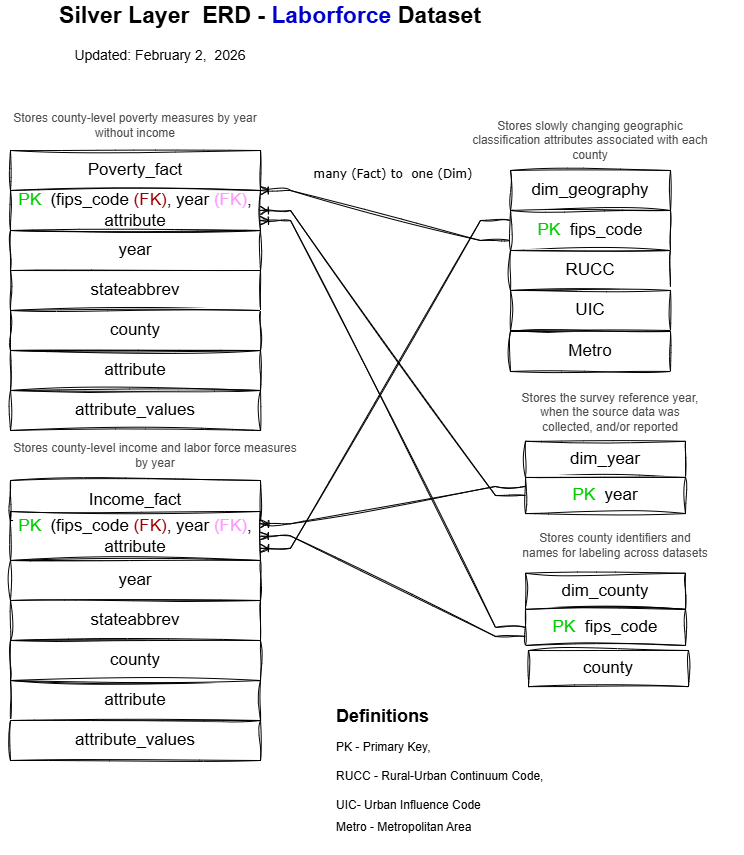

The diagram above was exported from draw.io. Its source (the exported page's mxGraphModel, read from the mxfile embedded in the PNG):
<mxGraphModel dx="1426" dy="751" grid="0" gridSize="10" guides="0" tooltips="1" connect="1" arrows="1" fold="1" page="1" pageScale="1" pageWidth="850" pageHeight="1100" background="#FFFFFF" math="0" shadow="0">
  <root>
    <mxCell id="0" />
    <mxCell id="1" parent="0" />
    <mxCell id="j0lNm22mCnPQemQlLVMX-1" parent="1" style="text;html=1;whiteSpace=wrap;strokeColor=none;fillColor=none;align=center;verticalAlign=middle;rounded=0;fontSize=23;sketch=1;curveFitting=1;jiggle=2;" value="&lt;span data-start=&quot;359&quot; data-end=&quot;401&quot;&gt;&lt;b&gt;Silver Layer&amp;nbsp; ERD - &lt;/b&gt;&lt;font style=&quot;color: rgb(0, 0, 204);&quot;&gt;&lt;b style=&quot;background-color: light-dark(#ffffff, var(--ge-dark-color, #121212));&quot;&gt;Laborforce&lt;/b&gt;&lt;/font&gt;&lt;b&gt; Dataset&lt;/b&gt;&lt;/span&gt;" vertex="1">
      <mxGeometry height="30" width="460" x="130" y="50" as="geometry" />
    </mxCell>
    <mxCell id="j0lNm22mCnPQemQlLVMX-2" parent="1" style="text;html=1;whiteSpace=wrap;strokeColor=none;fillColor=none;align=center;verticalAlign=middle;rounded=0;fontSize=14;sketch=1;curveFitting=1;jiggle=2;" value="Updated: February 2,&amp;nbsp; 2026" vertex="1">
      <mxGeometry height="30" width="260" x="120" y="90" as="geometry" />
    </mxCell>
    <mxCell id="j0lNm22mCnPQemQlLVMX-9" connectable="0" parent="1" style="group;sketch=1;curveFitting=1;jiggle=2;" value="" vertex="1">
      <mxGeometry height="160" width="160" x="600" y="220" as="geometry" />
    </mxCell>
    <mxCell id="j0lNm22mCnPQemQlLVMX-4" parent="j0lNm22mCnPQemQlLVMX-9" style="rounded=0;whiteSpace=wrap;html=1;sketch=1;curveFitting=1;jiggle=2;" value="&lt;font style=&quot;font-size: 17px;&quot;&gt;dim_geography&lt;/font&gt;" vertex="1">
      <mxGeometry height="40" width="160" as="geometry" />
    </mxCell>
    <mxCell id="j0lNm22mCnPQemQlLVMX-5" parent="j0lNm22mCnPQemQlLVMX-9" style="whiteSpace=wrap;html=1;rounded=0;sketch=1;curveFitting=1;jiggle=2;" value="&lt;font style=&quot;font-size: 17px;&quot;&gt;&lt;font style=&quot;color: rgb(0, 204, 0);&quot;&gt;PK&lt;/font&gt;&amp;nbsp; fips_code&lt;/font&gt;" vertex="1">
      <mxGeometry height="40" width="160" y="40" as="geometry" />
    </mxCell>
    <mxCell id="j0lNm22mCnPQemQlLVMX-7" parent="j0lNm22mCnPQemQlLVMX-9" style="whiteSpace=wrap;html=1;rounded=0;sketch=1;curveFitting=1;jiggle=2;" value="&lt;font style=&quot;font-size: 17px;&quot;&gt;RUCC&lt;/font&gt;" vertex="1">
      <mxGeometry height="40" width="160" y="80" as="geometry" />
    </mxCell>
    <mxCell id="j0lNm22mCnPQemQlLVMX-8" parent="j0lNm22mCnPQemQlLVMX-9" style="whiteSpace=wrap;html=1;rounded=0;sketch=1;curveFitting=1;jiggle=2;" value="&lt;font style=&quot;font-size: 17px;&quot;&gt;UIC&lt;/font&gt;" vertex="1">
      <mxGeometry height="40" width="160" y="120" as="geometry" />
    </mxCell>
    <mxCell id="j0lNm22mCnPQemQlLVMX-15" parent="1" style="text;html=1;whiteSpace=wrap;strokeColor=none;fillColor=none;align=center;verticalAlign=middle;rounded=0;fontColor=#4D4D4D;sketch=1;curveFitting=1;jiggle=2;" value="Stores slowly changing geographic classification attributes associated with each county" vertex="1">
      <mxGeometry height="20" width="240" x="560" y="180" as="geometry" />
    </mxCell>
    <mxCell id="j0lNm22mCnPQemQlLVMX-16" parent="1" style="text;html=1;whiteSpace=wrap;strokeColor=none;fillColor=none;align=center;verticalAlign=middle;rounded=0;fontColor=#4D4D4D;sketch=1;curveFitting=1;jiggle=2;" value="Stores the survey reference year, when the source data was collected, and/or reported" vertex="1">
      <mxGeometry height="30" width="190" x="605" y="447" as="geometry" />
    </mxCell>
    <mxCell id="j0lNm22mCnPQemQlLVMX-20" parent="1" style="text;html=1;whiteSpace=wrap;strokeColor=none;fillColor=none;align=center;verticalAlign=middle;rounded=0;sketch=1;curveFitting=1;jiggle=2;" value="&lt;font style=&quot;color: rgb(77, 77, 77);&quot;&gt;Stores county identifiers and names for labeling across datasets&lt;/font&gt;" vertex="1">
      <mxGeometry height="27.096774193548388" width="190" x="610" y="581.1290322580645" as="geometry" />
    </mxCell>
    <mxCell id="j0lNm22mCnPQemQlLVMX-22" connectable="0" parent="1" style="group;sketch=1;curveFitting=1;jiggle=2;" value="" vertex="1">
      <mxGeometry height="72.25806451612897" width="160" x="615" y="490.80645161290323" as="geometry" />
    </mxCell>
    <mxCell id="j0lNm22mCnPQemQlLVMX-11" parent="j0lNm22mCnPQemQlLVMX-22" style="rounded=0;whiteSpace=wrap;html=1;sketch=1;curveFitting=1;jiggle=2;" value="&lt;font style=&quot;font-size: 17px;&quot;&gt;dim_year&lt;/font&gt;" vertex="1">
      <mxGeometry height="36.12903225806451" width="160" as="geometry" />
    </mxCell>
    <mxCell id="j0lNm22mCnPQemQlLVMX-12" parent="j0lNm22mCnPQemQlLVMX-22" style="whiteSpace=wrap;html=1;rounded=0;sketch=1;curveFitting=1;jiggle=2;" value="&lt;font style=&quot;font-size: 17px;&quot;&gt;&lt;font style=&quot;color: rgb(0, 204, 0);&quot;&gt;PK&lt;/font&gt;&amp;nbsp; year&lt;/font&gt;" vertex="1">
      <mxGeometry height="36.12903225806451" width="160" y="36.12903225806451" as="geometry" />
    </mxCell>
    <mxCell id="j0lNm22mCnPQemQlLVMX-23" connectable="0" parent="1" style="group;sketch=1;curveFitting=1;jiggle=2;" value="" vertex="1">
      <mxGeometry height="72.25806451612897" width="160" x="615" y="622.7364516129032" as="geometry" />
    </mxCell>
    <mxCell id="j0lNm22mCnPQemQlLVMX-24" parent="j0lNm22mCnPQemQlLVMX-23" style="rounded=0;whiteSpace=wrap;html=1;sketch=1;curveFitting=1;jiggle=2;" value="&lt;font style=&quot;font-size: 17px;&quot;&gt;dim_county&lt;/font&gt;" vertex="1">
      <mxGeometry height="36.12903225806451" width="160" as="geometry" />
    </mxCell>
    <mxCell id="j0lNm22mCnPQemQlLVMX-25" parent="j0lNm22mCnPQemQlLVMX-23" style="whiteSpace=wrap;html=1;rounded=0;sketch=1;curveFitting=1;jiggle=2;" value="&lt;font style=&quot;font-size: 17px;&quot;&gt;&lt;font&gt;&lt;font style=&quot;color: rgb(0, 204, 0);&quot;&gt;PK&lt;/font&gt;&lt;font style=&quot;color: rgb(0, 204, 0);&quot;&gt;&amp;nbsp;&lt;/font&gt;&lt;/font&gt; fips_code&lt;/font&gt;" vertex="1">
      <mxGeometry height="36.12903225806451" width="160" y="36.12903225806451" as="geometry" />
    </mxCell>
    <mxCell id="j0lNm22mCnPQemQlLVMX-26" connectable="0" parent="1" style="group;sketch=1;curveFitting=1;jiggle=2;" value="" vertex="1">
      <mxGeometry height="222.00354838709677" width="231" x="603" y="654.9964516129032" as="geometry" />
    </mxCell>
    <mxCell id="j0lNm22mCnPQemQlLVMX-27" parent="j0lNm22mCnPQemQlLVMX-26" style="rounded=0;whiteSpace=wrap;html=1;sketch=1;curveFitting=1;jiggle=2;" value="&lt;font style=&quot;font-size: 17px;&quot;&gt;county&lt;/font&gt;" vertex="1">
      <mxGeometry height="36.12903225806451" width="160" x="15" y="45" as="geometry" />
    </mxCell>
    <mxCell id="j0lNm22mCnPQemQlLVMX-34" parent="1" style="text;html=1;whiteSpace=wrap;strokeColor=none;fillColor=none;align=center;verticalAlign=middle;rounded=0;sketch=1;curveFitting=1;jiggle=2;" value="&lt;font style=&quot;color: rgb(77, 77, 77);&quot;&gt;Stores county-level poverty measures by year without income&lt;/font&gt;" vertex="1">
      <mxGeometry height="30" width="270" x="90" y="160" as="geometry" />
    </mxCell>
    <mxCell id="j0lNm22mCnPQemQlLVMX-40" connectable="0" parent="1" style="group;sketch=1;curveFitting=1;jiggle=2;" value="" vertex="1">
      <mxGeometry height="280" width="250" x="100" y="200" as="geometry" />
    </mxCell>
    <mxCell id="j0lNm22mCnPQemQlLVMX-29" connectable="0" parent="j0lNm22mCnPQemQlLVMX-40" style="group;sketch=1;curveFitting=1;jiggle=2;" value="" vertex="1">
      <mxGeometry height="160" width="250" as="geometry" />
    </mxCell>
    <mxCell id="j0lNm22mCnPQemQlLVMX-30" parent="j0lNm22mCnPQemQlLVMX-29" style="rounded=0;whiteSpace=wrap;html=1;sketch=1;curveFitting=1;jiggle=2;" value="&lt;font style=&quot;font-size: 17px;&quot;&gt;Poverty_fact&lt;/font&gt;" vertex="1">
      <mxGeometry height="40" width="250" as="geometry" />
    </mxCell>
    <mxCell id="j0lNm22mCnPQemQlLVMX-31" parent="j0lNm22mCnPQemQlLVMX-29" style="whiteSpace=wrap;html=1;rounded=0;sketch=1;curveFitting=1;jiggle=2;" value="&lt;font style=&quot;font-size: 17px;&quot;&gt;&lt;font style=&quot;color: rgb(0, 204, 0);&quot;&gt;PK&lt;/font&gt;&amp;nbsp; (fips_code &lt;font style=&quot;color: rgb(153, 0, 0);&quot;&gt;(FK)&lt;/font&gt;, year &lt;font style=&quot;color: rgb(255, 153, 255);&quot;&gt;(FK)&lt;/font&gt;, attribute&lt;/font&gt;" vertex="1">
      <mxGeometry height="40" width="250" y="40" as="geometry" />
    </mxCell>
    <mxCell id="j0lNm22mCnPQemQlLVMX-32" parent="j0lNm22mCnPQemQlLVMX-29" style="whiteSpace=wrap;html=1;rounded=0;sketch=1;curveFitting=1;jiggle=2;" value="&lt;span style=&quot;font-size: 17px;&quot;&gt;year&lt;/span&gt;" vertex="1">
      <mxGeometry height="40" width="250" y="80" as="geometry" />
    </mxCell>
    <mxCell id="j0lNm22mCnPQemQlLVMX-33" parent="j0lNm22mCnPQemQlLVMX-29" style="whiteSpace=wrap;html=1;rounded=0;sketch=1;curveFitting=1;jiggle=2;" value="&lt;font style=&quot;font-size: 17px;&quot;&gt;stateabbrev&lt;/font&gt;" vertex="1">
      <mxGeometry height="40" width="250" y="120" as="geometry" />
    </mxCell>
    <mxCell id="j0lNm22mCnPQemQlLVMX-35" parent="j0lNm22mCnPQemQlLVMX-40" style="whiteSpace=wrap;html=1;rounded=0;sketch=1;curveFitting=1;jiggle=2;" value="&lt;font style=&quot;font-size: 17px;&quot;&gt;attribute&lt;/font&gt;" vertex="1">
      <mxGeometry height="40" width="250" y="200" as="geometry" />
    </mxCell>
    <mxCell id="j0lNm22mCnPQemQlLVMX-36" parent="j0lNm22mCnPQemQlLVMX-40" style="whiteSpace=wrap;html=1;rounded=0;sketch=1;curveFitting=1;jiggle=2;" value="&lt;font style=&quot;font-size: 17px;&quot;&gt;attribute_values&lt;/font&gt;" vertex="1">
      <mxGeometry height="40" width="250" y="240" as="geometry" />
    </mxCell>
    <mxCell id="j0lNm22mCnPQemQlLVMX-37" parent="j0lNm22mCnPQemQlLVMX-40" style="whiteSpace=wrap;html=1;rounded=0;sketch=1;curveFitting=1;jiggle=2;" value="&lt;font style=&quot;font-size: 17px;&quot;&gt;county&lt;/font&gt;" vertex="1">
      <mxGeometry height="40" width="250" y="160" as="geometry" />
    </mxCell>
    <mxCell id="j0lNm22mCnPQemQlLVMX-41" connectable="0" parent="1" style="group;sketch=1;curveFitting=1;jiggle=2;" value="" vertex="1">
      <mxGeometry height="280" width="250" x="100" y="530" as="geometry" />
    </mxCell>
    <mxCell id="j0lNm22mCnPQemQlLVMX-42" connectable="0" parent="j0lNm22mCnPQemQlLVMX-41" style="group;sketch=1;curveFitting=1;jiggle=2;" value="" vertex="1">
      <mxGeometry height="160" width="250" as="geometry" />
    </mxCell>
    <mxCell id="j0lNm22mCnPQemQlLVMX-43" parent="j0lNm22mCnPQemQlLVMX-42" style="rounded=0;whiteSpace=wrap;html=1;sketch=1;curveFitting=1;jiggle=2;" value="&lt;font style=&quot;font-size: 17px;&quot;&gt;Income_fact&lt;/font&gt;" vertex="1">
      <mxGeometry height="40" width="250" as="geometry" />
    </mxCell>
    <mxCell id="j0lNm22mCnPQemQlLVMX-44" parent="j0lNm22mCnPQemQlLVMX-42" style="whiteSpace=wrap;html=1;rounded=0;sketch=1;curveFitting=1;jiggle=2;" value="&lt;font style=&quot;font-size: 17px; color: rgb(0, 204, 0);&quot;&gt;PK&lt;/font&gt;&lt;span style=&quot;font-size: 17px;&quot;&gt;&amp;nbsp; (fips_code&amp;nbsp;&lt;/span&gt;&lt;font style=&quot;font-size: 17px; color: rgb(153, 0, 0);&quot;&gt;(FK)&lt;/font&gt;&lt;span style=&quot;font-size: 17px;&quot;&gt;, year&amp;nbsp;&lt;/span&gt;&lt;font style=&quot;font-size: 17px; color: rgb(255, 153, 255);&quot;&gt;(FK)&lt;/font&gt;&lt;span style=&quot;font-size: 17px;&quot;&gt;, attribute&lt;/span&gt;" vertex="1">
      <mxGeometry height="49" width="250" y="31" as="geometry" />
    </mxCell>
    <mxCell id="j0lNm22mCnPQemQlLVMX-45" parent="j0lNm22mCnPQemQlLVMX-42" style="whiteSpace=wrap;html=1;rounded=0;sketch=1;curveFitting=1;jiggle=2;" value="&lt;span style=&quot;font-size: 17px;&quot;&gt;year&lt;/span&gt;" vertex="1">
      <mxGeometry height="40" width="250" y="80" as="geometry" />
    </mxCell>
    <mxCell id="j0lNm22mCnPQemQlLVMX-46" parent="j0lNm22mCnPQemQlLVMX-42" style="whiteSpace=wrap;html=1;rounded=0;sketch=1;curveFitting=1;jiggle=2;" value="&lt;font style=&quot;font-size: 17px;&quot;&gt;stateabbrev&lt;/font&gt;" vertex="1">
      <mxGeometry height="40" width="250" y="120" as="geometry" />
    </mxCell>
    <mxCell id="j0lNm22mCnPQemQlLVMX-47" parent="j0lNm22mCnPQemQlLVMX-41" style="whiteSpace=wrap;html=1;rounded=0;sketch=1;curveFitting=1;jiggle=2;" value="&lt;font style=&quot;font-size: 17px;&quot;&gt;attribute&lt;/font&gt;" vertex="1">
      <mxGeometry height="40" width="250" y="200" as="geometry" />
    </mxCell>
    <mxCell id="j0lNm22mCnPQemQlLVMX-48" parent="j0lNm22mCnPQemQlLVMX-41" style="whiteSpace=wrap;html=1;rounded=0;sketch=1;curveFitting=1;jiggle=2;" value="&lt;font style=&quot;font-size: 17px;&quot;&gt;attribute_values&lt;/font&gt;" vertex="1">
      <mxGeometry height="40" width="250" y="240" as="geometry" />
    </mxCell>
    <mxCell id="j0lNm22mCnPQemQlLVMX-49" parent="j0lNm22mCnPQemQlLVMX-41" style="whiteSpace=wrap;html=1;rounded=0;sketch=1;curveFitting=1;jiggle=2;" value="&lt;font style=&quot;font-size: 17px;&quot;&gt;county&lt;/font&gt;" vertex="1">
      <mxGeometry height="40" width="250" y="160" as="geometry" />
    </mxCell>
    <mxCell id="j0lNm22mCnPQemQlLVMX-50" parent="1" style="text;html=1;whiteSpace=wrap;strokeColor=none;fillColor=none;align=center;verticalAlign=middle;rounded=0;sketch=1;curveFitting=1;jiggle=2;" value="&lt;font style=&quot;color: rgb(77, 77, 77);&quot;&gt;Stores county-level income and labor force measures by year&lt;/font&gt;" vertex="1">
      <mxGeometry height="30" width="290" x="100" y="490" as="geometry" />
    </mxCell>
    <mxCell id="j0lNm22mCnPQemQlLVMX-52" edge="1" parent="1" source="j0lNm22mCnPQemQlLVMX-5" style="edgeStyle=entityRelationEdgeStyle;fontSize=12;html=1;endArrow=ERoneToMany;rounded=0;sketch=1;hachureGap=4;jiggle=2;curveFitting=1;fontFamily=Architects Daughter;fontSource=https%3A%2F%2Ffonts.googleapis.com%2Fcss%3Ffamily%3DArchitects%2BDaughter;exitX=0;exitY=0.75;exitDx=0;exitDy=0;entryX=1;entryY=0;entryDx=0;entryDy=0;" target="j0lNm22mCnPQemQlLVMX-31" value="">
      <mxGeometry height="100" relative="1" width="100" as="geometry">
        <mxPoint x="375" y="435" as="sourcePoint" />
        <mxPoint x="475" y="335" as="targetPoint" />
      </mxGeometry>
    </mxCell>
    <mxCell id="j0lNm22mCnPQemQlLVMX-53" parent="1" style="text;html=1;whiteSpace=wrap;strokeColor=none;fillColor=none;align=center;verticalAlign=middle;rounded=0;fontFamily=Architects Daughter;fontSource=https%3A%2F%2Ffonts.googleapis.com%2Fcss%3Ffamily%3DArchitects%2BDaughter;" value="&lt;font face=&quot;Verdana&quot;&gt;many (Fact) to&amp;nbsp; one (Dim)&lt;/font&gt;&lt;div&gt;&lt;br&gt;&lt;/div&gt;" vertex="1">
      <mxGeometry height="30" width="174" x="396" y="216" as="geometry" />
    </mxCell>
    <mxCell id="j0lNm22mCnPQemQlLVMX-55" edge="1" parent="1" source="j0lNm22mCnPQemQlLVMX-12" style="edgeStyle=entityRelationEdgeStyle;fontSize=12;html=1;endArrow=ERoneToMany;rounded=0;sketch=1;hachureGap=4;jiggle=2;curveFitting=1;fontFamily=Architects Daughter;fontSource=https%3A%2F%2Ffonts.googleapis.com%2Fcss%3Ffamily%3DArchitects%2BDaughter;exitX=0;exitY=0.5;exitDx=0;exitDy=0;entryX=1;entryY=0.5;entryDx=0;entryDy=0;" target="j0lNm22mCnPQemQlLVMX-31" value="">
      <mxGeometry height="100" relative="1" width="100" as="geometry">
        <mxPoint x="424" y="558" as="sourcePoint" />
        <mxPoint x="409" y="217" as="targetPoint" />
      </mxGeometry>
    </mxCell>
    <mxCell id="j0lNm22mCnPQemQlLVMX-56" edge="1" parent="1" source="j0lNm22mCnPQemQlLVMX-25" style="edgeStyle=entityRelationEdgeStyle;fontSize=12;html=1;endArrow=ERoneToMany;rounded=0;sketch=1;hachureGap=4;jiggle=2;curveFitting=1;fontFamily=Architects Daughter;fontSource=https%3A%2F%2Ffonts.googleapis.com%2Fcss%3Ffamily%3DArchitects%2BDaughter;exitX=0;exitY=0.5;exitDx=0;exitDy=0;entryX=1;entryY=0.75;entryDx=0;entryDy=0;" target="j0lNm22mCnPQemQlLVMX-31" value="">
      <mxGeometry height="100" relative="1" width="100" as="geometry">
        <mxPoint x="375" y="435" as="sourcePoint" />
        <mxPoint x="475" y="335" as="targetPoint" />
      </mxGeometry>
    </mxCell>
    <mxCell id="j0lNm22mCnPQemQlLVMX-59" edge="1" parent="1" source="j0lNm22mCnPQemQlLVMX-25" style="edgeStyle=entityRelationEdgeStyle;fontSize=12;html=1;endArrow=ERoneToMany;rounded=0;sketch=1;hachureGap=4;jiggle=2;curveFitting=1;fontFamily=Architects Daughter;fontSource=https%3A%2F%2Ffonts.googleapis.com%2Fcss%3Ffamily%3DArchitects%2BDaughter;entryX=1;entryY=0.5;entryDx=0;entryDy=0;exitX=0;exitY=0.75;exitDx=0;exitDy=0;fontColor=#0000FF;" target="j0lNm22mCnPQemQlLVMX-44" value="">
      <mxGeometry height="100" relative="1" width="100" as="geometry">
        <mxPoint x="375" y="635" as="sourcePoint" />
        <mxPoint x="475" y="535" as="targetPoint" />
      </mxGeometry>
    </mxCell>
    <mxCell id="j0lNm22mCnPQemQlLVMX-61" edge="1" parent="1" source="j0lNm22mCnPQemQlLVMX-12" style="edgeStyle=entityRelationEdgeStyle;fontSize=12;html=1;endArrow=ERoneToMany;rounded=0;sketch=1;hachureGap=4;jiggle=2;curveFitting=1;fontFamily=Architects Daughter;fontSource=https%3A%2F%2Ffonts.googleapis.com%2Fcss%3Ffamily%3DArchitects%2BDaughter;exitX=0;exitY=0.25;exitDx=0;exitDy=0;entryX=1;entryY=0.25;entryDx=0;entryDy=0;" target="j0lNm22mCnPQemQlLVMX-44" value="">
      <mxGeometry height="100" relative="1" width="100" as="geometry">
        <mxPoint x="570" y="513" as="sourcePoint" />
        <mxPoint x="475" y="435" as="targetPoint" />
      </mxGeometry>
    </mxCell>
    <mxCell id="j0lNm22mCnPQemQlLVMX-62" edge="1" parent="1" source="j0lNm22mCnPQemQlLVMX-5" style="edgeStyle=entityRelationEdgeStyle;fontSize=12;html=1;endArrow=ERoneToMany;rounded=0;sketch=1;hachureGap=4;jiggle=2;curveFitting=1;fontFamily=Architects Daughter;fontSource=https%3A%2F%2Ffonts.googleapis.com%2Fcss%3Ffamily%3DArchitects%2BDaughter;entryX=1;entryY=0.75;entryDx=0;entryDy=0;exitX=0;exitY=0.25;exitDx=0;exitDy=0;" target="j0lNm22mCnPQemQlLVMX-44" value="">
      <mxGeometry height="100" relative="1" width="100" as="geometry">
        <mxPoint x="375" y="535" as="sourcePoint" />
        <mxPoint x="475" y="435" as="targetPoint" />
      </mxGeometry>
    </mxCell>
    <mxCell id="j0lNm22mCnPQemQlLVMX-66" parent="1" style="whiteSpace=wrap;html=1;rounded=0;sketch=1;curveFitting=1;jiggle=2;" value="&lt;font style=&quot;font-size: 17px;&quot;&gt;Metro&lt;/font&gt;" vertex="1">
      <mxGeometry height="40" width="160" x="600" y="381" as="geometry" />
    </mxCell>
    <mxCell id="j0lNm22mCnPQemQlLVMX-51" parent="1" style="text;html=1;whiteSpace=wrap;overflow=hidden;rounded=0;labelBackgroundColor=light-dark(#FFFFFF,#EDEDED);sketch=1;curveFitting=1;jiggle=2;" value="&lt;div style=&quot;line-height: 50%;&quot;&gt;&lt;h1 style=&quot;margin-top: 0px; line-height: 50%;&quot;&gt;&lt;font style=&quot;background-color: light-dark(rgb(255, 255, 255), rgb(237, 237, 237)); color: light-dark(rgb(0, 0, 0), rgb(255, 255, 255)); line-height: 50%; font-size: 18px;&quot;&gt;Definitions&lt;/font&gt;&lt;/h1&gt;&lt;h1 style=&quot;margin-top: 0px; line-height: 50%;&quot;&gt;&lt;font style=&quot;background-color: light-dark(rgb(255, 255, 255), rgb(237, 237, 237)); color: light-dark(rgb(0, 0, 0), rgb(255, 255, 255)); font-weight: normal; font-size: 12px; line-height: 50%;&quot;&gt;PK - Primary Key,&amp;nbsp;&amp;nbsp;&lt;/font&gt;&lt;/h1&gt;&lt;h1 style=&quot;margin-top: 0px; line-height: 50%;&quot;&gt;&lt;span style=&quot;color: light-dark(rgb(0, 0, 0), rgb(255, 255, 255)); font-size: 12px; background-color: light-dark(rgb(255, 255, 255), rgb(237, 237, 237)); font-weight: normal; line-height: 50%;&quot;&gt;RUCC - Rural-Urban Continuum Code,&lt;/span&gt;&lt;/h1&gt;&lt;h1 style=&quot;margin-top: 0px; line-height: 50%;&quot;&gt;&lt;span style=&quot;color: light-dark(rgb(0, 0, 0), rgb(255, 255, 255)); font-size: 12px; background-color: light-dark(rgb(255, 255, 255), rgb(237, 237, 237)); font-weight: normal; line-height: 50%;&quot;&gt;UIC- Urban Influence Code&lt;/span&gt;&lt;/h1&gt;&lt;div&gt;&lt;span style=&quot;color: light-dark(rgb(0, 0, 0), rgb(255, 255, 255)); font-size: 12px; background-color: light-dark(rgb(255, 255, 255), rgb(237, 237, 237)); font-weight: normal; line-height: 50%;&quot;&gt;Metro - Metropolitan Area&lt;/span&gt;&lt;/div&gt;&lt;div&gt;&lt;span style=&quot;color: light-dark(rgb(0, 0, 0), rgb(255, 255, 255)); font-size: 12px; background-color: light-dark(rgb(255, 255, 255), rgb(237, 237, 237)); font-weight: normal; line-height: 50%;&quot;&gt;&lt;br&gt;&lt;/span&gt;&lt;/div&gt;&lt;/div&gt;" vertex="1">
      <mxGeometry height="151" width="406" x="424" y="751" as="geometry" />
    </mxCell>
  </root>
</mxGraphModel>